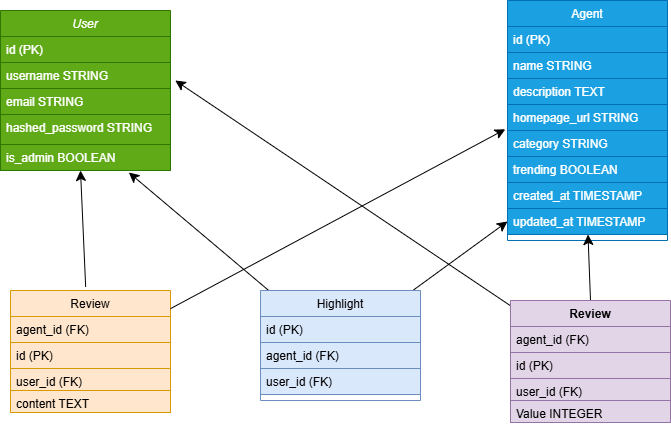

The diagram above was exported from draw.io. Its source (the exported page's mxGraphModel, read from the mxfile embedded in the PNG):
<mxGraphModel dx="1042" dy="626" grid="1" gridSize="10" guides="1" tooltips="1" connect="1" arrows="1" fold="1" page="1" pageScale="1" pageWidth="827" pageHeight="1169" math="0" shadow="0">
  <root>
    <mxCell id="WIyWlLk6GJQsqaUBKTNV-0" />
    <mxCell id="WIyWlLk6GJQsqaUBKTNV-1" parent="WIyWlLk6GJQsqaUBKTNV-0" />
    <mxCell id="zkfFHV4jXpPFQw0GAbJ--0" value="User" style="swimlane;fontStyle=2;align=center;verticalAlign=top;childLayout=stackLayout;horizontal=1;startSize=26;horizontalStack=0;resizeParent=1;resizeLast=0;collapsible=1;marginBottom=0;rounded=0;shadow=0;strokeWidth=1;fillColor=#60a917;fontColor=#ffffff;strokeColor=#2D7600;" parent="WIyWlLk6GJQsqaUBKTNV-1" vertex="1">
      <mxGeometry x="40" y="100" width="170" height="160" as="geometry">
        <mxRectangle x="230" y="140" width="160" height="26" as="alternateBounds" />
      </mxGeometry>
    </mxCell>
    <mxCell id="zkfFHV4jXpPFQw0GAbJ--1" value="id (PK)" style="text;align=left;verticalAlign=top;spacingLeft=4;spacingRight=4;overflow=hidden;rotatable=0;points=[[0,0.5],[1,0.5]];portConstraint=eastwest;fillColor=#60a917;fontColor=#ffffff;strokeColor=#2D7600;" parent="zkfFHV4jXpPFQw0GAbJ--0" vertex="1">
      <mxGeometry y="26" width="170" height="26" as="geometry" />
    </mxCell>
    <mxCell id="zkfFHV4jXpPFQw0GAbJ--2" value="username STRING" style="text;align=left;verticalAlign=top;spacingLeft=4;spacingRight=4;overflow=hidden;rotatable=0;points=[[0,0.5],[1,0.5]];portConstraint=eastwest;rounded=0;shadow=0;html=0;fillColor=#60a917;fontColor=#ffffff;strokeColor=#2D7600;" parent="zkfFHV4jXpPFQw0GAbJ--0" vertex="1">
      <mxGeometry y="52" width="170" height="26" as="geometry" />
    </mxCell>
    <mxCell id="zkfFHV4jXpPFQw0GAbJ--3" value="email STRING" style="text;align=left;verticalAlign=top;spacingLeft=4;spacingRight=4;overflow=hidden;rotatable=0;points=[[0,0.5],[1,0.5]];portConstraint=eastwest;rounded=0;shadow=0;html=0;fillColor=#60a917;fontColor=#ffffff;strokeColor=#2D7600;" parent="zkfFHV4jXpPFQw0GAbJ--0" vertex="1">
      <mxGeometry y="78" width="170" height="26" as="geometry" />
    </mxCell>
    <mxCell id="iwjRnIf-fWiyN6xUd67n-17" value="hashed_password STRING" style="text;align=left;verticalAlign=top;spacingLeft=4;spacingRight=4;overflow=hidden;rotatable=0;points=[[0,0.5],[1,0.5]];portConstraint=eastwest;rounded=0;shadow=0;html=0;fillColor=#60a917;fontColor=#ffffff;strokeColor=#2D7600;" vertex="1" parent="zkfFHV4jXpPFQw0GAbJ--0">
      <mxGeometry y="104" width="170" height="30" as="geometry" />
    </mxCell>
    <mxCell id="zkfFHV4jXpPFQw0GAbJ--6" value="Review" style="swimlane;fontStyle=0;align=center;verticalAlign=top;childLayout=stackLayout;horizontal=1;startSize=26;horizontalStack=0;resizeParent=1;resizeLast=0;collapsible=1;marginBottom=0;rounded=0;shadow=0;strokeWidth=1;fillColor=#ffe6cc;strokeColor=#d79b00;" parent="WIyWlLk6GJQsqaUBKTNV-1" vertex="1">
      <mxGeometry x="50" y="380" width="160" height="122" as="geometry">
        <mxRectangle x="130" y="380" width="160" height="26" as="alternateBounds" />
      </mxGeometry>
    </mxCell>
    <mxCell id="zkfFHV4jXpPFQw0GAbJ--11" value="agent_id (FK)" style="text;align=left;verticalAlign=top;spacingLeft=4;spacingRight=4;overflow=hidden;rotatable=0;points=[[0,0.5],[1,0.5]];portConstraint=eastwest;fillColor=#ffe6cc;strokeColor=#d79b00;" parent="zkfFHV4jXpPFQw0GAbJ--6" vertex="1">
      <mxGeometry y="26" width="160" height="26" as="geometry" />
    </mxCell>
    <mxCell id="zkfFHV4jXpPFQw0GAbJ--7" value="id (PK)" style="text;align=left;verticalAlign=top;spacingLeft=4;spacingRight=4;overflow=hidden;rotatable=0;points=[[0,0.5],[1,0.5]];portConstraint=eastwest;fillColor=#ffe6cc;strokeColor=#d79b00;" parent="zkfFHV4jXpPFQw0GAbJ--6" vertex="1">
      <mxGeometry y="52" width="160" height="26" as="geometry" />
    </mxCell>
    <mxCell id="zkfFHV4jXpPFQw0GAbJ--8" value="user_id (FK)" style="text;align=left;verticalAlign=top;spacingLeft=4;spacingRight=4;overflow=hidden;rotatable=0;points=[[0,0.5],[1,0.5]];portConstraint=eastwest;rounded=0;shadow=0;html=0;fillColor=#ffe6cc;strokeColor=#d79b00;" parent="zkfFHV4jXpPFQw0GAbJ--6" vertex="1">
      <mxGeometry y="78" width="160" height="22" as="geometry" />
    </mxCell>
    <mxCell id="iwjRnIf-fWiyN6xUd67n-37" value="content TEXT" style="text;align=left;verticalAlign=top;spacingLeft=4;spacingRight=4;overflow=hidden;rotatable=0;points=[[0,0.5],[1,0.5]];portConstraint=eastwest;rounded=0;shadow=0;html=0;fillColor=#ffe6cc;strokeColor=#d79b00;" vertex="1" parent="zkfFHV4jXpPFQw0GAbJ--6">
      <mxGeometry y="100" width="160" height="22" as="geometry" />
    </mxCell>
    <mxCell id="zkfFHV4jXpPFQw0GAbJ--17" value="Agent" style="swimlane;fontStyle=0;align=center;verticalAlign=top;childLayout=stackLayout;horizontal=1;startSize=26;horizontalStack=0;resizeParent=1;resizeLast=0;collapsible=1;marginBottom=0;rounded=0;shadow=0;strokeWidth=1;fillColor=#1ba1e2;fontColor=#ffffff;strokeColor=#006EAF;" parent="WIyWlLk6GJQsqaUBKTNV-1" vertex="1">
      <mxGeometry x="547" y="90" width="160" height="240" as="geometry">
        <mxRectangle x="550" y="140" width="160" height="26" as="alternateBounds" />
      </mxGeometry>
    </mxCell>
    <mxCell id="zkfFHV4jXpPFQw0GAbJ--18" value="id (PK)" style="text;align=left;verticalAlign=top;spacingLeft=4;spacingRight=4;overflow=hidden;rotatable=0;points=[[0,0.5],[1,0.5]];portConstraint=eastwest;fillColor=#1ba1e2;fontColor=#ffffff;strokeColor=#006EAF;" parent="zkfFHV4jXpPFQw0GAbJ--17" vertex="1">
      <mxGeometry y="26" width="160" height="26" as="geometry" />
    </mxCell>
    <mxCell id="zkfFHV4jXpPFQw0GAbJ--19" value="name STRING" style="text;align=left;verticalAlign=top;spacingLeft=4;spacingRight=4;overflow=hidden;rotatable=0;points=[[0,0.5],[1,0.5]];portConstraint=eastwest;rounded=0;shadow=0;html=0;fillColor=#1ba1e2;fontColor=#ffffff;strokeColor=#006EAF;" parent="zkfFHV4jXpPFQw0GAbJ--17" vertex="1">
      <mxGeometry y="52" width="160" height="26" as="geometry" />
    </mxCell>
    <mxCell id="zkfFHV4jXpPFQw0GAbJ--20" value="description TEXT" style="text;align=left;verticalAlign=top;spacingLeft=4;spacingRight=4;overflow=hidden;rotatable=0;points=[[0,0.5],[1,0.5]];portConstraint=eastwest;rounded=0;shadow=0;html=0;fillColor=#1ba1e2;fontColor=#ffffff;strokeColor=#006EAF;" parent="zkfFHV4jXpPFQw0GAbJ--17" vertex="1">
      <mxGeometry y="78" width="160" height="26" as="geometry" />
    </mxCell>
    <mxCell id="zkfFHV4jXpPFQw0GAbJ--21" value="homepage_url STRING" style="text;align=left;verticalAlign=top;spacingLeft=4;spacingRight=4;overflow=hidden;rotatable=0;points=[[0,0.5],[1,0.5]];portConstraint=eastwest;rounded=0;shadow=0;html=0;fillColor=#1ba1e2;fontColor=#ffffff;strokeColor=#006EAF;" parent="zkfFHV4jXpPFQw0GAbJ--17" vertex="1">
      <mxGeometry y="104" width="160" height="26" as="geometry" />
    </mxCell>
    <mxCell id="zkfFHV4jXpPFQw0GAbJ--22" value="category STRING" style="text;align=left;verticalAlign=top;spacingLeft=4;spacingRight=4;overflow=hidden;rotatable=0;points=[[0,0.5],[1,0.5]];portConstraint=eastwest;rounded=0;shadow=0;html=0;fillColor=#1ba1e2;fontColor=#ffffff;strokeColor=#006EAF;" parent="zkfFHV4jXpPFQw0GAbJ--17" vertex="1">
      <mxGeometry y="130" width="160" height="26" as="geometry" />
    </mxCell>
    <mxCell id="zkfFHV4jXpPFQw0GAbJ--25" value="trending BOOLEAN" style="text;align=left;verticalAlign=top;spacingLeft=4;spacingRight=4;overflow=hidden;rotatable=0;points=[[0,0.5],[1,0.5]];portConstraint=eastwest;fillColor=#1ba1e2;fontColor=#ffffff;strokeColor=#006EAF;" parent="zkfFHV4jXpPFQw0GAbJ--17" vertex="1">
      <mxGeometry y="156" width="160" height="26" as="geometry" />
    </mxCell>
    <mxCell id="zkfFHV4jXpPFQw0GAbJ--24" value="created_at TIMESTAMP" style="text;align=left;verticalAlign=top;spacingLeft=4;spacingRight=4;overflow=hidden;rotatable=0;points=[[0,0.5],[1,0.5]];portConstraint=eastwest;fillColor=#1ba1e2;fontColor=#ffffff;strokeColor=#006EAF;" parent="zkfFHV4jXpPFQw0GAbJ--17" vertex="1">
      <mxGeometry y="182" width="160" height="26" as="geometry" />
    </mxCell>
    <mxCell id="iwjRnIf-fWiyN6xUd67n-23" value="updated_at TIMESTAMP" style="text;align=left;verticalAlign=top;spacingLeft=4;spacingRight=4;overflow=hidden;rotatable=0;points=[[0,0.5],[1,0.5]];portConstraint=eastwest;fillColor=#1ba1e2;fontColor=#ffffff;strokeColor=#006EAF;" vertex="1" parent="zkfFHV4jXpPFQw0GAbJ--17">
      <mxGeometry y="208" width="160" height="26" as="geometry" />
    </mxCell>
    <mxCell id="iwjRnIf-fWiyN6xUd67n-31" value="" style="edgeStyle=none;curved=1;rounded=0;orthogonalLoop=1;jettySize=auto;html=1;fontSize=12;startSize=8;endSize=8;exitX=0.5;exitY=0;exitDx=0;exitDy=0;" edge="1" parent="WIyWlLk6GJQsqaUBKTNV-1" source="iwjRnIf-fWiyN6xUd67n-38" target="iwjRnIf-fWiyN6xUd67n-23">
      <mxGeometry relative="1" as="geometry">
        <mxPoint x="628.5" y="380" as="sourcePoint" />
      </mxGeometry>
    </mxCell>
    <mxCell id="iwjRnIf-fWiyN6xUd67n-29" style="edgeStyle=none;curved=1;rounded=0;orthogonalLoop=1;jettySize=auto;html=1;entryX=0;entryY=0.5;entryDx=0;entryDy=0;fontSize=12;startSize=8;endSize=8;exitX=0.935;exitY=0.018;exitDx=0;exitDy=0;exitPerimeter=0;" edge="1" parent="WIyWlLk6GJQsqaUBKTNV-1" source="iwjRnIf-fWiyN6xUd67n-33" target="iwjRnIf-fWiyN6xUd67n-23">
      <mxGeometry relative="1" as="geometry">
        <mxPoint x="468.5" y="380" as="sourcePoint" />
      </mxGeometry>
    </mxCell>
    <mxCell id="iwjRnIf-fWiyN6xUd67n-18" value="is_admin BOOLEAN" style="text;align=left;verticalAlign=top;spacingLeft=4;spacingRight=4;overflow=hidden;rotatable=0;points=[[0,0.5],[1,0.5]];portConstraint=eastwest;rounded=0;shadow=0;html=0;fillColor=#60a917;fontColor=#ffffff;strokeColor=#2D7600;" vertex="1" parent="WIyWlLk6GJQsqaUBKTNV-1">
      <mxGeometry x="40" y="234" width="170" height="26" as="geometry" />
    </mxCell>
    <mxCell id="iwjRnIf-fWiyN6xUd67n-24" style="edgeStyle=none;curved=1;rounded=0;orthogonalLoop=1;jettySize=auto;html=1;exitX=0.5;exitY=0;exitDx=0;exitDy=0;entryX=0.499;entryY=1.138;entryDx=0;entryDy=0;entryPerimeter=0;fontSize=12;startSize=8;endSize=8;" edge="1" parent="WIyWlLk6GJQsqaUBKTNV-1">
      <mxGeometry relative="1" as="geometry">
        <mxPoint x="125.17" y="376.41" as="sourcePoint" />
        <mxPoint x="120.00000000000004" y="259.998" as="targetPoint" />
      </mxGeometry>
    </mxCell>
    <mxCell id="iwjRnIf-fWiyN6xUd67n-26" style="edgeStyle=none;curved=1;rounded=0;orthogonalLoop=1;jettySize=auto;html=1;entryX=0.755;entryY=1.077;entryDx=0;entryDy=0;entryPerimeter=0;fontSize=12;startSize=8;endSize=8;" edge="1" parent="WIyWlLk6GJQsqaUBKTNV-1" target="iwjRnIf-fWiyN6xUd67n-18">
      <mxGeometry relative="1" as="geometry">
        <mxPoint x="310" y="381.5069253327317" as="sourcePoint" />
      </mxGeometry>
    </mxCell>
    <mxCell id="iwjRnIf-fWiyN6xUd67n-28" style="edgeStyle=none;curved=1;rounded=0;orthogonalLoop=1;jettySize=auto;html=1;entryX=-0.014;entryY=-0.046;entryDx=0;entryDy=0;entryPerimeter=0;fontSize=12;startSize=8;endSize=8;flowAnimation=0;" edge="1" parent="WIyWlLk6GJQsqaUBKTNV-1" source="zkfFHV4jXpPFQw0GAbJ--6" target="zkfFHV4jXpPFQw0GAbJ--22">
      <mxGeometry relative="1" as="geometry" />
    </mxCell>
    <mxCell id="iwjRnIf-fWiyN6xUd67n-30" style="edgeStyle=none;curved=1;rounded=0;orthogonalLoop=1;jettySize=auto;html=1;entryX=1.028;entryY=-0.308;entryDx=0;entryDy=0;entryPerimeter=0;fontSize=12;startSize=8;endSize=8;" edge="1" parent="WIyWlLk6GJQsqaUBKTNV-1" target="zkfFHV4jXpPFQw0GAbJ--3">
      <mxGeometry relative="1" as="geometry">
        <mxPoint x="550" y="395.24641171370774" as="sourcePoint" />
      </mxGeometry>
    </mxCell>
    <mxCell id="iwjRnIf-fWiyN6xUd67n-33" value="Highlight" style="swimlane;fontStyle=0;align=center;verticalAlign=top;childLayout=stackLayout;horizontal=1;startSize=26;horizontalStack=0;resizeParent=1;resizeLast=0;collapsible=1;marginBottom=0;rounded=0;shadow=0;strokeWidth=1;fillColor=#dae8fc;strokeColor=#6c8ebf;" vertex="1" parent="WIyWlLk6GJQsqaUBKTNV-1">
      <mxGeometry x="300" y="380" width="160" height="110" as="geometry">
        <mxRectangle x="130" y="380" width="160" height="26" as="alternateBounds" />
      </mxGeometry>
    </mxCell>
    <mxCell id="iwjRnIf-fWiyN6xUd67n-35" value="id (PK)" style="text;align=left;verticalAlign=top;spacingLeft=4;spacingRight=4;overflow=hidden;rotatable=0;points=[[0,0.5],[1,0.5]];portConstraint=eastwest;fillColor=#dae8fc;strokeColor=#6c8ebf;" vertex="1" parent="iwjRnIf-fWiyN6xUd67n-33">
      <mxGeometry y="26" width="160" height="26" as="geometry" />
    </mxCell>
    <mxCell id="iwjRnIf-fWiyN6xUd67n-34" value="agent_id (FK)" style="text;align=left;verticalAlign=top;spacingLeft=4;spacingRight=4;overflow=hidden;rotatable=0;points=[[0,0.5],[1,0.5]];portConstraint=eastwest;fillColor=#dae8fc;strokeColor=#6c8ebf;" vertex="1" parent="iwjRnIf-fWiyN6xUd67n-33">
      <mxGeometry y="52" width="160" height="26" as="geometry" />
    </mxCell>
    <mxCell id="iwjRnIf-fWiyN6xUd67n-36" value="user_id (FK)" style="text;align=left;verticalAlign=top;spacingLeft=4;spacingRight=4;overflow=hidden;rotatable=0;points=[[0,0.5],[1,0.5]];portConstraint=eastwest;rounded=0;shadow=0;html=0;fillColor=#dae8fc;strokeColor=#6c8ebf;" vertex="1" parent="iwjRnIf-fWiyN6xUd67n-33">
      <mxGeometry y="78" width="160" height="26" as="geometry" />
    </mxCell>
    <mxCell id="iwjRnIf-fWiyN6xUd67n-38" value="Review" style="swimlane;fontStyle=1;align=center;verticalAlign=top;childLayout=stackLayout;horizontal=1;startSize=26;horizontalStack=0;resizeParent=1;resizeLast=0;collapsible=1;marginBottom=0;rounded=0;shadow=0;strokeWidth=1;fillColor=#e1d5e7;strokeColor=#9673a6;" vertex="1" parent="WIyWlLk6GJQsqaUBKTNV-1">
      <mxGeometry x="550" y="390" width="160" height="122" as="geometry">
        <mxRectangle x="130" y="380" width="160" height="26" as="alternateBounds" />
      </mxGeometry>
    </mxCell>
    <mxCell id="iwjRnIf-fWiyN6xUd67n-39" value="agent_id (FK)" style="text;align=left;verticalAlign=top;spacingLeft=4;spacingRight=4;overflow=hidden;rotatable=0;points=[[0,0.5],[1,0.5]];portConstraint=eastwest;fillColor=#e1d5e7;strokeColor=#9673a6;" vertex="1" parent="iwjRnIf-fWiyN6xUd67n-38">
      <mxGeometry y="26" width="160" height="26" as="geometry" />
    </mxCell>
    <mxCell id="iwjRnIf-fWiyN6xUd67n-40" value="id (PK)" style="text;align=left;verticalAlign=top;spacingLeft=4;spacingRight=4;overflow=hidden;rotatable=0;points=[[0,0.5],[1,0.5]];portConstraint=eastwest;fillColor=#e1d5e7;strokeColor=#9673a6;" vertex="1" parent="iwjRnIf-fWiyN6xUd67n-38">
      <mxGeometry y="52" width="160" height="26" as="geometry" />
    </mxCell>
    <mxCell id="iwjRnIf-fWiyN6xUd67n-41" value="user_id (FK)" style="text;align=left;verticalAlign=top;spacingLeft=4;spacingRight=4;overflow=hidden;rotatable=0;points=[[0,0.5],[1,0.5]];portConstraint=eastwest;rounded=0;shadow=0;html=0;fillColor=#e1d5e7;strokeColor=#9673a6;" vertex="1" parent="iwjRnIf-fWiyN6xUd67n-38">
      <mxGeometry y="78" width="160" height="22" as="geometry" />
    </mxCell>
    <mxCell id="iwjRnIf-fWiyN6xUd67n-42" value="Value INTEGER" style="text;align=left;verticalAlign=top;spacingLeft=4;spacingRight=4;overflow=hidden;rotatable=0;points=[[0,0.5],[1,0.5]];portConstraint=eastwest;rounded=0;shadow=0;html=0;fillColor=#e1d5e7;strokeColor=#9673a6;" vertex="1" parent="iwjRnIf-fWiyN6xUd67n-38">
      <mxGeometry y="100" width="160" height="22" as="geometry" />
    </mxCell>
  </root>
</mxGraphModel>